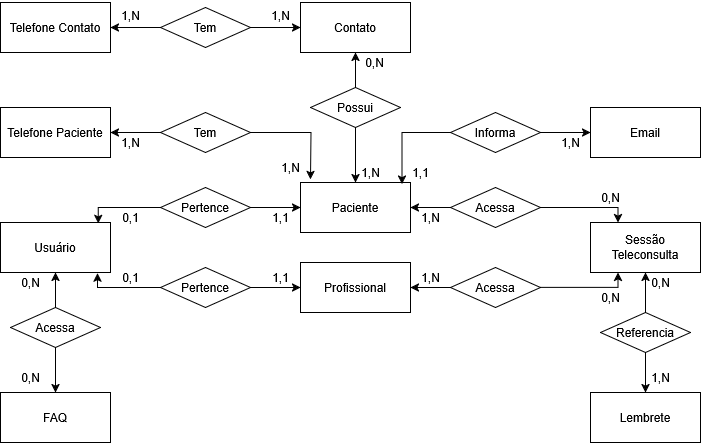

The diagram above was exported from draw.io. Its source (the exported page's mxGraphModel, read from the mxfile embedded in the PNG):
<mxGraphModel dx="2037" dy="1111" grid="1" gridSize="10" guides="1" tooltips="1" connect="1" arrows="1" fold="1" page="1" pageScale="1" pageWidth="827" pageHeight="1169" math="0" shadow="0">
  <root>
    <mxCell id="0" />
    <mxCell id="1" parent="0" />
    <mxCell id="6LSWtgDzlCgypwNroII_-1" value="Telefone Paciente" style="rounded=0;whiteSpace=wrap;html=1;" vertex="1" parent="1">
      <mxGeometry x="40" y="185" width="110" height="50" as="geometry" />
    </mxCell>
    <mxCell id="6LSWtgDzlCgypwNroII_-2" value="FAQ" style="rounded=0;whiteSpace=wrap;html=1;" vertex="1" parent="1">
      <mxGeometry x="40" y="470" width="110" height="50" as="geometry" />
    </mxCell>
    <mxCell id="6LSWtgDzlCgypwNroII_-3" value="&lt;div&gt;Usuário&lt;/div&gt;" style="rounded=0;whiteSpace=wrap;html=1;" vertex="1" parent="1">
      <mxGeometry x="40" y="300" width="110" height="50" as="geometry" />
    </mxCell>
    <mxCell id="6LSWtgDzlCgypwNroII_-4" value="Paciente" style="rounded=0;whiteSpace=wrap;html=1;" vertex="1" parent="1">
      <mxGeometry x="340" y="260" width="110" height="50" as="geometry" />
    </mxCell>
    <mxCell id="6LSWtgDzlCgypwNroII_-5" value="Contato" style="rounded=0;whiteSpace=wrap;html=1;" vertex="1" parent="1">
      <mxGeometry x="340" y="80" width="110" height="50" as="geometry" />
    </mxCell>
    <mxCell id="6LSWtgDzlCgypwNroII_-6" value="Profissional" style="rounded=0;whiteSpace=wrap;html=1;" vertex="1" parent="1">
      <mxGeometry x="340" y="340" width="110" height="50" as="geometry" />
    </mxCell>
    <mxCell id="6LSWtgDzlCgypwNroII_-7" value="Telefone Contato" style="rounded=0;whiteSpace=wrap;html=1;" vertex="1" parent="1">
      <mxGeometry x="40" y="80" width="110" height="50" as="geometry" />
    </mxCell>
    <mxCell id="6LSWtgDzlCgypwNroII_-8" value="Email" style="rounded=0;whiteSpace=wrap;html=1;" vertex="1" parent="1">
      <mxGeometry x="630" y="185" width="110" height="50" as="geometry" />
    </mxCell>
    <mxCell id="6LSWtgDzlCgypwNroII_-10" value="Sessão Teleconsulta" style="rounded=0;whiteSpace=wrap;html=1;" vertex="1" parent="1">
      <mxGeometry x="630" y="300" width="110" height="50" as="geometry" />
    </mxCell>
    <mxCell id="6LSWtgDzlCgypwNroII_-11" value="Lembrete" style="rounded=0;whiteSpace=wrap;html=1;" vertex="1" parent="1">
      <mxGeometry x="630" y="470" width="110" height="50" as="geometry" />
    </mxCell>
    <mxCell id="6LSWtgDzlCgypwNroII_-26" style="edgeStyle=orthogonalEdgeStyle;rounded=0;orthogonalLoop=1;jettySize=auto;html=1;exitX=1;exitY=0.5;exitDx=0;exitDy=0;entryX=0;entryY=0.5;entryDx=0;entryDy=0;" edge="1" parent="1" source="6LSWtgDzlCgypwNroII_-12" target="6LSWtgDzlCgypwNroII_-4">
      <mxGeometry relative="1" as="geometry" />
    </mxCell>
    <mxCell id="6LSWtgDzlCgypwNroII_-12" value="Pertence" style="rhombus;whiteSpace=wrap;html=1;" vertex="1" parent="1">
      <mxGeometry x="200" y="265" width="90" height="40" as="geometry" />
    </mxCell>
    <mxCell id="6LSWtgDzlCgypwNroII_-53" style="edgeStyle=orthogonalEdgeStyle;rounded=0;orthogonalLoop=1;jettySize=auto;html=1;exitX=0;exitY=0.5;exitDx=0;exitDy=0;entryX=1;entryY=0.5;entryDx=0;entryDy=0;" edge="1" parent="1" source="6LSWtgDzlCgypwNroII_-13" target="6LSWtgDzlCgypwNroII_-1">
      <mxGeometry relative="1" as="geometry" />
    </mxCell>
    <mxCell id="6LSWtgDzlCgypwNroII_-54" style="edgeStyle=orthogonalEdgeStyle;rounded=0;orthogonalLoop=1;jettySize=auto;html=1;exitX=1;exitY=0.5;exitDx=0;exitDy=0;" edge="1" parent="1" source="6LSWtgDzlCgypwNroII_-13">
      <mxGeometry relative="1" as="geometry">
        <mxPoint x="350" y="257" as="targetPoint" />
      </mxGeometry>
    </mxCell>
    <mxCell id="6LSWtgDzlCgypwNroII_-13" value="Tem" style="rhombus;whiteSpace=wrap;html=1;" vertex="1" parent="1">
      <mxGeometry x="200" y="190" width="90" height="40" as="geometry" />
    </mxCell>
    <mxCell id="6LSWtgDzlCgypwNroII_-48" style="edgeStyle=orthogonalEdgeStyle;rounded=0;orthogonalLoop=1;jettySize=auto;html=1;exitX=0.5;exitY=1;exitDx=0;exitDy=0;entryX=0.5;entryY=0;entryDx=0;entryDy=0;" edge="1" parent="1" source="6LSWtgDzlCgypwNroII_-14" target="6LSWtgDzlCgypwNroII_-4">
      <mxGeometry relative="1" as="geometry" />
    </mxCell>
    <mxCell id="6LSWtgDzlCgypwNroII_-49" style="edgeStyle=orthogonalEdgeStyle;rounded=0;orthogonalLoop=1;jettySize=auto;html=1;exitX=0.5;exitY=0;exitDx=0;exitDy=0;entryX=0.5;entryY=1;entryDx=0;entryDy=0;" edge="1" parent="1" source="6LSWtgDzlCgypwNroII_-14" target="6LSWtgDzlCgypwNroII_-5">
      <mxGeometry relative="1" as="geometry" />
    </mxCell>
    <mxCell id="6LSWtgDzlCgypwNroII_-14" value="Possui" style="rhombus;whiteSpace=wrap;html=1;" vertex="1" parent="1">
      <mxGeometry x="350" y="165" width="90" height="40" as="geometry" />
    </mxCell>
    <mxCell id="6LSWtgDzlCgypwNroII_-55" style="edgeStyle=orthogonalEdgeStyle;rounded=0;orthogonalLoop=1;jettySize=auto;html=1;exitX=1;exitY=0.5;exitDx=0;exitDy=0;entryX=0;entryY=0.5;entryDx=0;entryDy=0;" edge="1" parent="1" source="6LSWtgDzlCgypwNroII_-15" target="6LSWtgDzlCgypwNroII_-5">
      <mxGeometry relative="1" as="geometry" />
    </mxCell>
    <mxCell id="6LSWtgDzlCgypwNroII_-56" style="edgeStyle=orthogonalEdgeStyle;rounded=0;orthogonalLoop=1;jettySize=auto;html=1;exitX=0;exitY=0.5;exitDx=0;exitDy=0;entryX=1;entryY=0.5;entryDx=0;entryDy=0;" edge="1" parent="1" source="6LSWtgDzlCgypwNroII_-15" target="6LSWtgDzlCgypwNroII_-7">
      <mxGeometry relative="1" as="geometry" />
    </mxCell>
    <mxCell id="6LSWtgDzlCgypwNroII_-15" value="Tem" style="rhombus;whiteSpace=wrap;html=1;" vertex="1" parent="1">
      <mxGeometry x="200" y="85" width="90" height="40" as="geometry" />
    </mxCell>
    <mxCell id="6LSWtgDzlCgypwNroII_-51" style="edgeStyle=orthogonalEdgeStyle;rounded=0;orthogonalLoop=1;jettySize=auto;html=1;entryX=0;entryY=0.5;entryDx=0;entryDy=0;" edge="1" parent="1" source="6LSWtgDzlCgypwNroII_-16" target="6LSWtgDzlCgypwNroII_-8">
      <mxGeometry relative="1" as="geometry" />
    </mxCell>
    <mxCell id="6LSWtgDzlCgypwNroII_-16" value="Informa" style="rhombus;whiteSpace=wrap;html=1;" vertex="1" parent="1">
      <mxGeometry x="490" y="190" width="90" height="40" as="geometry" />
    </mxCell>
    <mxCell id="6LSWtgDzlCgypwNroII_-40" style="edgeStyle=orthogonalEdgeStyle;rounded=0;orthogonalLoop=1;jettySize=auto;html=1;exitX=0;exitY=0.5;exitDx=0;exitDy=0;entryX=1;entryY=0.5;entryDx=0;entryDy=0;" edge="1" parent="1" source="6LSWtgDzlCgypwNroII_-17" target="6LSWtgDzlCgypwNroII_-4">
      <mxGeometry relative="1" as="geometry" />
    </mxCell>
    <mxCell id="6LSWtgDzlCgypwNroII_-41" style="edgeStyle=orthogonalEdgeStyle;rounded=0;orthogonalLoop=1;jettySize=auto;html=1;exitX=1;exitY=0.5;exitDx=0;exitDy=0;entryX=0.25;entryY=0;entryDx=0;entryDy=0;" edge="1" parent="1" source="6LSWtgDzlCgypwNroII_-17" target="6LSWtgDzlCgypwNroII_-10">
      <mxGeometry relative="1" as="geometry">
        <Array as="points">
          <mxPoint x="657" y="285" />
        </Array>
      </mxGeometry>
    </mxCell>
    <mxCell id="6LSWtgDzlCgypwNroII_-17" value="Acessa" style="rhombus;whiteSpace=wrap;html=1;" vertex="1" parent="1">
      <mxGeometry x="490" y="265" width="90" height="40" as="geometry" />
    </mxCell>
    <mxCell id="6LSWtgDzlCgypwNroII_-42" style="edgeStyle=orthogonalEdgeStyle;rounded=0;orthogonalLoop=1;jettySize=auto;html=1;exitX=1;exitY=0.5;exitDx=0;exitDy=0;entryX=0.25;entryY=1;entryDx=0;entryDy=0;" edge="1" parent="1" source="6LSWtgDzlCgypwNroII_-18" target="6LSWtgDzlCgypwNroII_-10">
      <mxGeometry relative="1" as="geometry">
        <Array as="points">
          <mxPoint x="657" y="365" />
        </Array>
      </mxGeometry>
    </mxCell>
    <mxCell id="6LSWtgDzlCgypwNroII_-43" style="edgeStyle=orthogonalEdgeStyle;rounded=0;orthogonalLoop=1;jettySize=auto;html=1;exitX=0;exitY=0.5;exitDx=0;exitDy=0;entryX=1;entryY=0.5;entryDx=0;entryDy=0;" edge="1" parent="1" source="6LSWtgDzlCgypwNroII_-18" target="6LSWtgDzlCgypwNroII_-6">
      <mxGeometry relative="1" as="geometry" />
    </mxCell>
    <mxCell id="6LSWtgDzlCgypwNroII_-18" value="Acessa" style="rhombus;whiteSpace=wrap;html=1;" vertex="1" parent="1">
      <mxGeometry x="490" y="345" width="90" height="40" as="geometry" />
    </mxCell>
    <mxCell id="6LSWtgDzlCgypwNroII_-45" style="edgeStyle=orthogonalEdgeStyle;rounded=0;orthogonalLoop=1;jettySize=auto;html=1;exitX=0.5;exitY=0;exitDx=0;exitDy=0;entryX=0.5;entryY=1;entryDx=0;entryDy=0;" edge="1" parent="1" source="6LSWtgDzlCgypwNroII_-20" target="6LSWtgDzlCgypwNroII_-10">
      <mxGeometry relative="1" as="geometry" />
    </mxCell>
    <mxCell id="6LSWtgDzlCgypwNroII_-46" style="edgeStyle=orthogonalEdgeStyle;rounded=0;orthogonalLoop=1;jettySize=auto;html=1;exitX=0.5;exitY=1;exitDx=0;exitDy=0;entryX=0.5;entryY=0;entryDx=0;entryDy=0;" edge="1" parent="1" source="6LSWtgDzlCgypwNroII_-20" target="6LSWtgDzlCgypwNroII_-11">
      <mxGeometry relative="1" as="geometry" />
    </mxCell>
    <mxCell id="6LSWtgDzlCgypwNroII_-20" value="Referencia" style="rhombus;whiteSpace=wrap;html=1;" vertex="1" parent="1">
      <mxGeometry x="640" y="390" width="90" height="40" as="geometry" />
    </mxCell>
    <mxCell id="6LSWtgDzlCgypwNroII_-27" style="edgeStyle=orthogonalEdgeStyle;rounded=0;orthogonalLoop=1;jettySize=auto;html=1;exitX=0.5;exitY=0;exitDx=0;exitDy=0;entryX=0.5;entryY=1;entryDx=0;entryDy=0;" edge="1" parent="1" source="6LSWtgDzlCgypwNroII_-22" target="6LSWtgDzlCgypwNroII_-3">
      <mxGeometry relative="1" as="geometry" />
    </mxCell>
    <mxCell id="6LSWtgDzlCgypwNroII_-28" style="edgeStyle=orthogonalEdgeStyle;rounded=0;orthogonalLoop=1;jettySize=auto;html=1;exitX=0.5;exitY=1;exitDx=0;exitDy=0;entryX=0.5;entryY=0;entryDx=0;entryDy=0;" edge="1" parent="1" source="6LSWtgDzlCgypwNroII_-22" target="6LSWtgDzlCgypwNroII_-2">
      <mxGeometry relative="1" as="geometry" />
    </mxCell>
    <mxCell id="6LSWtgDzlCgypwNroII_-22" value="Acessa" style="rhombus;whiteSpace=wrap;html=1;" vertex="1" parent="1">
      <mxGeometry x="50" y="385" width="90" height="40" as="geometry" />
    </mxCell>
    <mxCell id="6LSWtgDzlCgypwNroII_-39" style="edgeStyle=orthogonalEdgeStyle;rounded=0;orthogonalLoop=1;jettySize=auto;html=1;exitX=1;exitY=0.5;exitDx=0;exitDy=0;entryX=0;entryY=0.5;entryDx=0;entryDy=0;" edge="1" parent="1" source="6LSWtgDzlCgypwNroII_-23" target="6LSWtgDzlCgypwNroII_-6">
      <mxGeometry relative="1" as="geometry" />
    </mxCell>
    <mxCell id="6LSWtgDzlCgypwNroII_-23" value="Pertence" style="rhombus;whiteSpace=wrap;html=1;" vertex="1" parent="1">
      <mxGeometry x="200" y="345" width="90" height="40" as="geometry" />
    </mxCell>
    <mxCell id="6LSWtgDzlCgypwNroII_-37" style="edgeStyle=orthogonalEdgeStyle;rounded=0;orthogonalLoop=1;jettySize=auto;html=1;exitX=0;exitY=0.5;exitDx=0;exitDy=0;entryX=0.888;entryY=0.019;entryDx=0;entryDy=0;entryPerimeter=0;" edge="1" parent="1" source="6LSWtgDzlCgypwNroII_-12" target="6LSWtgDzlCgypwNroII_-3">
      <mxGeometry relative="1" as="geometry">
        <Array as="points">
          <mxPoint x="138" y="285" />
        </Array>
      </mxGeometry>
    </mxCell>
    <mxCell id="6LSWtgDzlCgypwNroII_-38" style="edgeStyle=orthogonalEdgeStyle;rounded=0;orthogonalLoop=1;jettySize=auto;html=1;exitX=0;exitY=0.5;exitDx=0;exitDy=0;entryX=0.882;entryY=1.012;entryDx=0;entryDy=0;entryPerimeter=0;" edge="1" parent="1" source="6LSWtgDzlCgypwNroII_-23" target="6LSWtgDzlCgypwNroII_-3">
      <mxGeometry relative="1" as="geometry">
        <Array as="points">
          <mxPoint x="137" y="365" />
        </Array>
      </mxGeometry>
    </mxCell>
    <mxCell id="6LSWtgDzlCgypwNroII_-58" value="&lt;div&gt;1,N&lt;/div&gt;" style="text;html=1;align=center;verticalAlign=middle;resizable=0;points=[];autosize=1;strokeColor=none;fillColor=none;" vertex="1" parent="1">
      <mxGeometry x="300" y="78" width="40" height="30" as="geometry" />
    </mxCell>
    <mxCell id="6LSWtgDzlCgypwNroII_-59" value="1,N" style="text;html=1;align=center;verticalAlign=middle;resizable=0;points=[];autosize=1;strokeColor=none;fillColor=none;" vertex="1" parent="1">
      <mxGeometry x="150" y="78" width="40" height="30" as="geometry" />
    </mxCell>
    <mxCell id="6LSWtgDzlCgypwNroII_-60" value="1,N" style="text;html=1;align=center;verticalAlign=middle;resizable=0;points=[];autosize=1;strokeColor=none;fillColor=none;" vertex="1" parent="1">
      <mxGeometry x="150" y="205" width="40" height="30" as="geometry" />
    </mxCell>
    <mxCell id="6LSWtgDzlCgypwNroII_-61" value="1,N" style="text;html=1;align=center;verticalAlign=middle;resizable=0;points=[];autosize=1;strokeColor=none;fillColor=none;" vertex="1" parent="1">
      <mxGeometry x="310" y="230" width="40" height="30" as="geometry" />
    </mxCell>
    <mxCell id="6LSWtgDzlCgypwNroII_-62" style="edgeStyle=orthogonalEdgeStyle;rounded=0;orthogonalLoop=1;jettySize=auto;html=1;exitX=0;exitY=0.5;exitDx=0;exitDy=0;entryX=0.922;entryY=0.031;entryDx=0;entryDy=0;entryPerimeter=0;" edge="1" parent="1" source="6LSWtgDzlCgypwNroII_-16" target="6LSWtgDzlCgypwNroII_-4">
      <mxGeometry relative="1" as="geometry" />
    </mxCell>
    <mxCell id="6LSWtgDzlCgypwNroII_-64" value="1,N" style="text;html=1;align=center;verticalAlign=middle;resizable=0;points=[];autosize=1;strokeColor=none;fillColor=none;" vertex="1" parent="1">
      <mxGeometry x="590" y="205" width="40" height="30" as="geometry" />
    </mxCell>
    <mxCell id="6LSWtgDzlCgypwNroII_-65" value="1,1" style="text;html=1;align=center;verticalAlign=middle;resizable=0;points=[];autosize=1;strokeColor=none;fillColor=none;" vertex="1" parent="1">
      <mxGeometry x="440" y="235" width="40" height="30" as="geometry" />
    </mxCell>
    <mxCell id="6LSWtgDzlCgypwNroII_-66" value="1,1" style="text;html=1;align=center;verticalAlign=middle;resizable=0;points=[];autosize=1;strokeColor=none;fillColor=none;" vertex="1" parent="1">
      <mxGeometry x="300" y="280" width="40" height="30" as="geometry" />
    </mxCell>
    <mxCell id="6LSWtgDzlCgypwNroII_-67" value="0,1" style="text;html=1;align=center;verticalAlign=middle;resizable=0;points=[];autosize=1;strokeColor=none;fillColor=none;" vertex="1" parent="1">
      <mxGeometry x="150" y="280" width="40" height="30" as="geometry" />
    </mxCell>
    <mxCell id="6LSWtgDzlCgypwNroII_-68" value="1,1" style="text;html=1;align=center;verticalAlign=middle;resizable=0;points=[];autosize=1;strokeColor=none;fillColor=none;" vertex="1" parent="1">
      <mxGeometry x="300" y="340" width="40" height="30" as="geometry" />
    </mxCell>
    <mxCell id="6LSWtgDzlCgypwNroII_-69" value="0,1" style="text;html=1;align=center;verticalAlign=middle;resizable=0;points=[];autosize=1;strokeColor=none;fillColor=none;" vertex="1" parent="1">
      <mxGeometry x="150" y="340" width="40" height="30" as="geometry" />
    </mxCell>
    <mxCell id="6LSWtgDzlCgypwNroII_-70" value="0,N" style="text;html=1;align=center;verticalAlign=middle;resizable=0;points=[];autosize=1;strokeColor=none;fillColor=none;" vertex="1" parent="1">
      <mxGeometry x="630" y="260" width="40" height="30" as="geometry" />
    </mxCell>
    <mxCell id="6LSWtgDzlCgypwNroII_-72" value="0,N" style="text;html=1;align=center;verticalAlign=middle;resizable=0;points=[];autosize=1;strokeColor=none;fillColor=none;" vertex="1" parent="1">
      <mxGeometry x="630" y="360" width="40" height="30" as="geometry" />
    </mxCell>
    <mxCell id="6LSWtgDzlCgypwNroII_-73" value="1,N" style="text;html=1;align=center;verticalAlign=middle;resizable=0;points=[];autosize=1;strokeColor=none;fillColor=none;" vertex="1" parent="1">
      <mxGeometry x="450" y="340" width="40" height="30" as="geometry" />
    </mxCell>
    <mxCell id="6LSWtgDzlCgypwNroII_-74" value="1,N" style="text;html=1;align=center;verticalAlign=middle;resizable=0;points=[];autosize=1;strokeColor=none;fillColor=none;" vertex="1" parent="1">
      <mxGeometry x="450" y="280" width="40" height="30" as="geometry" />
    </mxCell>
    <mxCell id="6LSWtgDzlCgypwNroII_-75" value="0,N" style="text;html=1;align=center;verticalAlign=middle;resizable=0;points=[];autosize=1;strokeColor=none;fillColor=none;" vertex="1" parent="1">
      <mxGeometry x="50" y="440" width="40" height="30" as="geometry" />
    </mxCell>
    <mxCell id="6LSWtgDzlCgypwNroII_-76" value="0,N" style="text;html=1;align=center;verticalAlign=middle;resizable=0;points=[];autosize=1;strokeColor=none;fillColor=none;" vertex="1" parent="1">
      <mxGeometry x="50" y="345" width="40" height="30" as="geometry" />
    </mxCell>
    <mxCell id="6LSWtgDzlCgypwNroII_-78" value="0,N" style="text;html=1;align=center;verticalAlign=middle;resizable=0;points=[];autosize=1;strokeColor=none;fillColor=none;" vertex="1" parent="1">
      <mxGeometry x="680" y="345" width="40" height="30" as="geometry" />
    </mxCell>
    <mxCell id="6LSWtgDzlCgypwNroII_-79" value="1,N" style="text;html=1;align=center;verticalAlign=middle;resizable=0;points=[];autosize=1;strokeColor=none;fillColor=none;" vertex="1" parent="1">
      <mxGeometry x="680" y="440" width="40" height="30" as="geometry" />
    </mxCell>
    <mxCell id="6LSWtgDzlCgypwNroII_-80" value="0,N" style="text;html=1;align=center;verticalAlign=middle;resizable=0;points=[];autosize=1;strokeColor=none;fillColor=none;" vertex="1" parent="1">
      <mxGeometry x="394" y="125" width="40" height="30" as="geometry" />
    </mxCell>
    <mxCell id="6LSWtgDzlCgypwNroII_-81" value="1,N" style="text;html=1;align=center;verticalAlign=middle;resizable=0;points=[];autosize=1;strokeColor=none;fillColor=none;" vertex="1" parent="1">
      <mxGeometry x="390" y="235" width="40" height="30" as="geometry" />
    </mxCell>
  </root>
</mxGraphModel>